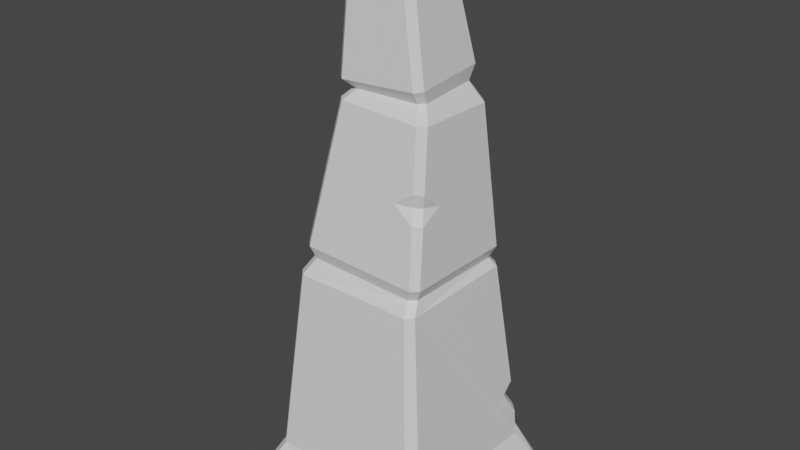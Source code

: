 # Source: DesertPike0.blend  (saved by Blender 2.80.74; exported with 4.5.12 LTS)
import bpy
from mathutils import Matrix  # noqa: F401  (used for matrix-valued properties, if any)

bpy.ops.wm.read_factory_settings(use_empty=True)
scene = bpy.context.scene
scene.name = 'Scene'

# ---- collections
col_collection = bpy.data.collections.new('Collection'); scene.collection.children.link(col_collection)

# ---- materials (node trees are filled in below, after node groups)
mat_material_001 = bpy.data.materials.new('Material.001')
mat_material_001.alpha_threshold = 0.0
mat_material_001.use_transparent_shadow = False
mat_material_001.line_color = (0.0, 0.0, 0.0, 1.0)

# ---- material node trees
mat_material_001.use_nodes = True; mat_material_001.node_tree.nodes.clear()
_N = mat_material_001.node_tree.nodes; _L = mat_material_001.node_tree.links
n0 = _N.new('ShaderNodeOutputMaterial'); n0.name = 'Material Output'; n0.location = (300, 300)
n1 = _N.new('ShaderNodeBsdfPrincipled'); n1.name = 'Principled BSDF'; n1.location = (10, 300)
n1.distribution = 'GGX'
n1.subsurface_method = 'BURLEY'
n1.inputs[2].default_value = 0.4
n1.inputs[3].default_value = 1.45
n1.inputs[27].default_value = (0.0, 0.0, 0.0, 1.0)
n1.inputs[28].default_value = 1.0
_L.new(n1.outputs[0], n0.inputs[0])
n0.is_active_output = True

# ---- world
world_world = bpy.data.worlds.new('World'); scene.world = world_world
world_world.use_nodes = True; world_world.node_tree.nodes.clear()
_N = world_world.node_tree.nodes; _L = world_world.node_tree.links
n0 = _N.new('ShaderNodeOutputWorld'); n0.name = 'World Output'; n0.location = (300, 300)
n1 = _N.new('ShaderNodeBackground'); n1.name = 'Background'; n1.location = (10, 300)
n1.inputs[0].default_value = (0.05088, 0.05088, 0.05088, 1.0)
_L.new(n1.outputs[0], n0.inputs[0])
n0.is_active_output = True
world_world.color = (0.05088, 0.05088, 0.05088)
world_world.use_sun_shadow = False
world_world.sun_shadow_jitter_overblur = 0.0

# ---- meshes
me_cube = bpy.data.meshes.new('Cube')
me_cube.from_pydata([(-1.057, -1.141, -1.882e-10), (-1.141, -1.057, 2.467e-09), (-0.2663, -0.3527, 5.9), (-0.2658, -0.2756, 5.977), (-0.3435, -0.2827, 5.901), (-1.141, 1.057, -1.882e-10), (-1.057, 1.141, 2.999e-09), (-0.3697, 0.2447, 5.931), (-0.2913, 0.2365, 6.007), (-0.2999, 0.3216, 5.939), (1.141, -1.057, -1.882e-10), (1.057, -1.141, 2.999e-09), (0.3313, -0.2509, 5.931), (0.2467, -0.2515, 6.001), (0.2615, -0.3278, 5.924), (1.057, 1.141, -1.882e-10), (1.141, 1.057, 2.999e-09), (0.2279, 0.3464, 5.963), (0.2212, 0.2606, 6.031), (0.3051, 0.2765, 5.962), (-0.6623, -0.736, 2.528), (-0.5929, -0.689, 2.856), (-0.5531, -0.6377, 2.715), (-0.6677, -0.6164, 2.857), (-0.736, -0.6623, 2.528), (-0.6206, -0.5723, 2.716), (-0.4254, -0.3555, 4.592), (-0.405, -0.3776, 4.393), (-0.298, -0.2862, 4.501), (-0.3303, -0.4501, 4.392), (-0.3483, -0.4255, 4.591), (-0.2345, -0.342, 4.499), (-0.3962, 0.5376, 4.648), (-0.3469, 0.5793, 4.362), (-0.2867, 0.4661, 4.522), (-0.4193, 0.5046, 4.367), (-0.466, 0.4607, 4.64), (-0.3425, 0.4026, 4.52), (-0.736, 0.6623, 2.528), (-0.688, 0.6453, 2.82), (-0.6394, 0.5946, 2.682), (-0.6157, 0.72, 2.815), (-0.6623, 0.736, 2.528), (-0.5741, 0.662, 2.677), (0.4978, 0.5061, 4.684), (0.6094, 0.5197, 4.317), (0.4659, 0.4549, 4.518), (0.5347, 0.5923, 4.318), (0.4206, 0.576, 4.685), (0.4024, 0.5106, 4.52), (0.6623, 0.736, 2.528), (0.6451, 0.7385, 2.752), (0.5918, 0.6791, 2.619), (0.7198, 0.666, 2.751), (0.736, 0.6623, 2.528), (0.6593, 0.6136, 2.618), (0.4685, -0.387, 4.629), (0.5513, -0.4372, 4.348), (0.4546, -0.2974, 4.497), (0.6236, -0.3625, 4.342), (0.5384, -0.3101, 4.636), (0.5104, -0.234, 4.498), (0.736, -0.6623, 2.528), (0.7402, -0.5958, 2.787), (0.6781, -0.5532, 2.652), (0.6678, -0.6705, 2.793), (0.6623, -0.736, 2.528), (0.6128, -0.6206, 2.657), (0.8156, 0.8893, 1.06), (0.7563, 0.8495, 0.8933), (0.852, 0.9256, 0.7124), (0.886, 0.8123, 1.092), (0.8296, 0.7755, 0.8965), (0.9279, 0.8543, 0.6904), (0.9076, 0.5314, 0.8849), (0.6217, 0.9085, 0.8759), (0.6207, -0.5761, 3.422), (0.5713, -0.5114, 3.579), (0.598, -0.5307, 3.725), (0.6714, -0.4582, 3.705), (0.6441, -0.4377, 3.567), (0.6933, -0.502, 3.412), (0.3862, -0.5566, 3.585), (0.6798, -0.2366, 3.532), (-0.8495, -0.9232, 0.4429), (-0.9232, -0.8495, 0.4363), (0.83, -0.9232, 0.5216), (-0.9232, 0.8495, 0.6201), (-0.8495, 0.9232, 0.3899), (0.9536, -0.8495, 0.4726), (0.9408, 0.8672, 0.3924), (0.869, 0.9426, 0.4737), (-0.5685, 0.5828, 3.508), (-0.5372, 0.5587, 3.404), (-0.6046, 0.6016, 3.301), (-0.4928, 0.6557, 3.522), (-0.4615, 0.6317, 3.418), (-0.529, 0.6747, 3.313), (-0.2681, 0.6789, 3.296), (-0.5961, 0.3797, 3.336)], [], [(18, 8, 3, 13), (14, 56, 60, 12), (30, 2, 4, 26), (56, 14, 2, 30), (85, 24, 38, 87), (19, 44, 48, 17), (9, 32, 36, 7), (32, 9, 17, 48), (54, 71, 68, 50), (88, 6, 5, 87), (44, 19, 12, 60), (5, 6, 15, 16, 10, 11, 0, 1), (86, 66, 20, 84), (2, 3, 4), (7, 8, 9), (12, 13, 14), (17, 18, 19), (26, 4, 7, 36), (3, 8, 7, 4), (6, 88, 91, 15), (8, 18, 17, 9), (16, 90, 89, 10), (18, 13, 12, 19), (13, 3, 2, 14), (21, 29, 27, 23), (65, 76, 82, 78, 57, 29, 21), (33, 95, 92, 35), (41, 97, 98, 95, 33, 47, 51), (45, 53, 51, 47), (53, 45, 59, 79, 83, 81, 63), (57, 78, 79, 59), (86, 11, 10, 89), (23, 27, 35, 92, 99, 94, 39), (27, 29, 31, 28), (28, 31, 30, 26), (39, 41, 43, 40), (40, 43, 42, 38), (51, 53, 55, 52), (52, 55, 54, 50), (63, 65, 67, 64), (64, 67, 66, 62), (21, 23, 25, 22), (22, 25, 24, 20), (33, 35, 37, 34), (34, 37, 36, 32), (45, 47, 49, 46), (46, 49, 48, 44), (57, 59, 61, 58), (58, 61, 60, 56), (23, 39, 40, 25), (25, 40, 38, 24), (65, 21, 22, 67), (67, 22, 20, 66), (29, 57, 58, 31), (31, 58, 56, 30), (35, 27, 28, 37), (37, 28, 26, 36), (41, 51, 52, 43), (43, 52, 50, 42), (47, 33, 34, 49), (49, 34, 32, 48), (53, 63, 64, 55), (55, 64, 62, 54), (59, 45, 46, 61), (61, 46, 44, 60), (84, 20, 24, 85), (71, 74, 72), (72, 74, 73), (68, 71, 72, 69), (69, 72, 73, 70), (70, 73, 90, 91), (70, 75, 69), (69, 75, 68), (78, 82, 77), (77, 82, 76), (81, 83, 80), (80, 83, 79), (79, 78, 77, 80), (80, 77, 76, 81), (81, 76, 65, 63), (0, 84, 85, 1), (66, 86, 89, 62), (11, 86, 84, 0), (42, 88, 87, 38), (1, 85, 87, 5), (91, 90, 16, 15), (91, 88, 42, 50, 68, 75, 70), (89, 90, 73, 74, 71, 54, 62), (92, 95, 96, 93), (93, 96, 97, 94), (94, 97, 41, 39), (95, 98, 96), (96, 98, 97), (94, 99, 93), (93, 99, 92)])
_uv = me_cube.uv_layers.new(name='UVMap')
_uv.uv.foreach_set('vector', [0.4113, 0.8427, 0.4128, 0.8427, 0.4128, 0.8443, 0.4113, 0.8443, 0.4111, 0.8447, 0.4106, 0.8446, 0.4106, 0.8443, 0.4111, 0.8443, 0.4106, 0.8463, 0.4111, 0.8462, 0.4111, 0.8465, 0.4106, 0.8465, 0.4106, 0.8446, 0.4111, 0.8447, 0.4111, 0.8462, 0.4106, 0.8463, 0.4093, 0.8386, 0.4099, 0.8387, 0.4099, 0.8404, 0.4093, 0.8405, 0.4111, 0.8427, 0.4106, 0.8427, 0.4106, 0.8424, 0.4111, 0.8423, 0.4111, 0.8407, 0.4106, 0.8407, 0.4106, 0.8404, 0.4111, 0.8403, 0.4106, 0.8407, 0.4111, 0.8407, 0.4111, 0.8423, 0.4106, 0.8424, 0.4099, 0.8426, 0.4094, 0.8426, 0.4094, 0.8424, 0.4099, 0.8424, 0.9705, 0.8406, 0.9703, 0.8406, 0.9703, 0.8405, 0.9705, 0.8405, 0.4106, 0.8427, 0.4111, 0.8427, 0.4111, 0.8443, 0.4106, 0.8443, 0.4071, 0.8426, 0.4072, 0.8425, 0.409, 0.8425, 0.4091, 0.8426, 0.4091, 0.8444, 0.409, 0.8445, 0.4072, 0.8445, 0.4071, 0.8444, 0.4093, 0.8446, 0.4099, 0.8446, 0.4099, 0.8464, 0.4093, 0.8464, 0.4111, 0.8462, 0.4111, 0.8462, 0.4111, 0.8465, 0.4111, 0.8403, 0.4111, 0.8403, 0.4111, 0.8405, 0.4111, 0.8443, 0.4111, 0.8443, 0.4111, 0.8445, 0.4111, 0.8423, 0.4111, 0.8423, 0.4111, 0.8425, 0.4106, 0.8387, 0.4111, 0.8388, 0.4111, 0.8403, 0.4106, 0.8404, 0.4128, 0.8443, 0.4128, 0.8427, 0.413, 0.8427, 0.413, 0.8443, 0.9703, 0.8406, 0.9705, 0.8406, 0.9705, 0.8424, 0.9703, 0.8424, 0.4128, 0.8427, 0.4113, 0.8427, 0.4113, 0.8425, 0.4129, 0.8425, 0.9703, 0.8426, 0.9705, 0.8426, 0.9705, 0.8444, 0.9703, 0.8444, 0.4113, 0.8427, 0.4113, 0.8443, 0.4111, 0.8443, 0.4111, 0.8427, 0.4113, 0.8443, 0.4128, 0.8443, 0.4129, 0.8445, 0.4113, 0.8445, 0.41, 0.8463, 0.4105, 0.8463, 0.4105, 0.8465, 0.41, 0.8465, 0.41, 0.8446, 0.4102, 0.8446, 0.4103, 0.845, 0.4103, 0.8446, 0.4105, 0.8446, 0.4105, 0.8463, 0.41, 0.8463, 0.4105, 0.8407, 0.4102, 0.8407, 0.4102, 0.8404, 0.4105, 0.8404, 0.41, 0.8406, 0.4102, 0.8407, 0.4101, 0.8411, 0.4102, 0.8407, 0.4105, 0.8407, 0.4105, 0.8424, 0.41, 0.8424, 0.4105, 0.8427, 0.41, 0.8426, 0.41, 0.8424, 0.4105, 0.8424, 0.41, 0.8426, 0.4105, 0.8427, 0.4105, 0.8443, 0.4103, 0.8444, 0.4102, 0.844, 0.4102, 0.8444, 0.41, 0.8444, 0.4105, 0.8446, 0.4103, 0.8446, 0.4103, 0.8444, 0.4105, 0.8443, 0.9705, 0.8446, 0.9703, 0.8446, 0.9703, 0.8444, 0.9705, 0.8444, 0.41, 0.8387, 0.4105, 0.8387, 0.4105, 0.8404, 0.4102, 0.8404, 0.4102, 0.8401, 0.4101, 0.8404, 0.41, 0.8404, 0.4105, 0.8465, 0.4105, 0.8463, 0.4106, 0.8463, 0.4106, 0.8465, 0.4106, 0.8465, 0.4106, 0.8463, 0.4106, 0.8463, 0.4106, 0.8465, 0.41, 0.8404, 0.41, 0.8406, 0.4099, 0.8406, 0.4099, 0.8404, 0.4099, 0.8404, 0.4099, 0.8406, 0.4099, 0.8406, 0.4099, 0.8404, 0.41, 0.8424, 0.41, 0.8426, 0.4099, 0.8426, 0.4099, 0.8424, 0.4099, 0.8424, 0.4099, 0.8426, 0.4099, 0.8426, 0.4099, 0.8424, 0.41, 0.8444, 0.41, 0.8446, 0.4099, 0.8446, 0.4099, 0.8444, 0.4099, 0.8444, 0.4099, 0.8446, 0.4099, 0.8446, 0.4099, 0.8444, 0.41, 0.8463, 0.41, 0.8465, 0.4099, 0.8465, 0.4099, 0.8464, 0.4099, 0.8464, 0.4099, 0.8465, 0.4099, 0.8465, 0.4099, 0.8464, 0.4105, 0.8407, 0.4105, 0.8404, 0.4106, 0.8404, 0.4106, 0.8407, 0.4106, 0.8407, 0.4106, 0.8404, 0.4106, 0.8404, 0.4106, 0.8407, 0.4105, 0.8427, 0.4105, 0.8424, 0.4106, 0.8424, 0.4106, 0.8427, 0.4106, 0.8427, 0.4106, 0.8424, 0.4106, 0.8424, 0.4106, 0.8427, 0.4105, 0.8446, 0.4105, 0.8443, 0.4106, 0.8443, 0.4106, 0.8446, 0.4106, 0.8446, 0.4106, 0.8443, 0.4106, 0.8443, 0.4106, 0.8446, 0.41, 0.8387, 0.41, 0.8404, 0.4099, 0.8404, 0.4099, 0.8387, 0.4099, 0.8387, 0.4099, 0.8404, 0.4099, 0.8404, 0.4099, 0.8387, 0.41, 0.8446, 0.41, 0.8463, 0.4099, 0.8464, 0.4099, 0.8446, 0.4099, 0.8446, 0.4099, 0.8464, 0.4099, 0.8464, 0.4099, 0.8446, 0.4105, 0.8463, 0.4105, 0.8446, 0.4106, 0.8446, 0.4106, 0.8463, 0.4106, 0.8463, 0.4106, 0.8446, 0.4106, 0.8446, 0.4106, 0.8463, 0.4105, 0.8404, 0.4105, 0.8387, 0.4106, 0.8387, 0.4106, 0.8404, 0.4106, 0.8404, 0.4106, 0.8387, 0.4106, 0.8387, 0.4106, 0.8404, 0.41, 0.8406, 0.41, 0.8424, 0.4099, 0.8424, 0.4099, 0.8406, 0.4099, 0.8406, 0.4099, 0.8424, 0.4099, 0.8424, 0.4099, 0.8406, 0.4105, 0.8424, 0.4105, 0.8407, 0.4106, 0.8407, 0.4106, 0.8424, 0.4106, 0.8424, 0.4106, 0.8407, 0.4106, 0.8407, 0.4106, 0.8424, 0.41, 0.8426, 0.41, 0.8444, 0.4099, 0.8444, 0.4099, 0.8426, 0.4099, 0.8426, 0.4099, 0.8444, 0.4099, 0.8444, 0.4099, 0.8426, 0.4105, 0.8443, 0.4105, 0.8427, 0.4106, 0.8427, 0.4106, 0.8443, 0.4106, 0.8443, 0.4106, 0.8427, 0.4106, 0.8427, 0.4106, 0.8443, 0.4093, 0.8464, 0.4099, 0.8464, 0.4099, 0.8465, 0.4093, 0.8465, 0.4094, 0.8426, 0.4094, 0.8429, 0.4094, 0.8426, 0.4094, 0.8426, 0.4094, 0.8429, 0.4093, 0.8426, 0.4094, 0.8424, 0.4094, 0.8426, 0.4094, 0.8426, 0.4094, 0.8424, 0.4094, 0.8424, 0.4094, 0.8426, 0.4093, 0.8426, 0.4093, 0.8424, 0.4093, 0.8424, 0.4093, 0.8426, 0.4093, 0.8426, 0.4093, 0.8424, 0.4093, 0.8424, 0.4094, 0.8422, 0.4094, 0.8424, 0.4094, 0.8424, 0.4094, 0.8422, 0.4094, 0.8424, 0.4103, 0.8446, 0.4103, 0.845, 0.4103, 0.8446, 0.4103, 0.8446, 0.4103, 0.845, 0.4102, 0.8446, 0.4102, 0.8444, 0.4102, 0.844, 0.4103, 0.8444, 0.4103, 0.8444, 0.4102, 0.844, 0.4103, 0.8444, 0.4103, 0.8444, 0.4103, 0.8446, 0.4103, 0.8446, 0.4103, 0.8444, 0.4103, 0.8444, 0.4103, 0.8446, 0.4102, 0.8446, 0.4102, 0.8444, 0.4102, 0.8444, 0.4102, 0.8446, 0.41, 0.8446, 0.41, 0.8444, 0.9703, 0.8464, 0.9705, 0.8464, 0.9705, 0.8465, 0.9703, 0.8465, 0.4099, 0.8446, 0.4093, 0.8446, 0.4093, 0.8444, 0.4099, 0.8444, 0.9703, 0.8446, 0.9705, 0.8446, 0.9705, 0.8464, 0.9703, 0.8464, 0.4099, 0.8406, 0.4093, 0.8406, 0.4093, 0.8405, 0.4099, 0.8404, 0.9703, 0.8386, 0.9705, 0.8386, 0.9705, 0.8405, 0.9703, 0.8405, 0.9705, 0.8424, 0.9705, 0.8426, 0.9703, 0.8426, 0.9703, 0.8424, 0.4093, 0.8424, 0.4093, 0.8406, 0.4099, 0.8406, 0.4099, 0.8424, 0.4094, 0.8424, 0.4094, 0.8422, 0.4093, 0.8424, 0.4093, 0.8444, 0.4093, 0.8426, 0.4093, 0.8426, 0.4094, 0.8429, 0.4094, 0.8426, 0.4099, 0.8426, 0.4099, 0.8444, 0.4102, 0.8404, 0.4102, 0.8407, 0.4102, 0.8407, 0.4102, 0.8404, 0.4102, 0.8404, 0.4102, 0.8407, 0.4102, 0.8407, 0.4101, 0.8404, 0.4101, 0.8404, 0.4102, 0.8407, 0.41, 0.8406, 0.41, 0.8404, 0.4102, 0.8407, 0.4101, 0.8411, 0.4102, 0.8407, 0.4102, 0.8407, 0.4101, 0.8411, 0.4102, 0.8407, 0.4101, 0.8404, 0.4102, 0.8401, 0.4102, 0.8404, 0.4102, 0.8404, 0.4102, 0.8401, 0.4102, 0.8404])
me_cube.materials.append(mat_material_001)
me_cube.use_remesh_preserve_volume = False
me_cube.use_remesh_preserve_attributes = False
me_cube.use_mirror_vertex_groups = False
me_cube.update()

# ---- objects
ob_cube = bpy.data.objects.new('Cube', me_cube)

# ---- transforms, parenting, visibility, modifiers, constraints
ob_cube.location = (0.0, 0.0, 0.0)
ob_cube.lineart.crease_threshold = 0.0

# ---- collection membership
col_collection.objects.link(ob_cube)

# ---- scene / render settings (as saved in the file)
scene.frame_start = 1; scene.frame_end = 250; scene.frame_set(1)
scene.render.engine = 'BLENDER_EEVEE_NEXT'
scene.cycles.use_denoising = False
scene.cycles.samples = 128
scene.cycles.sampling_pattern = 'TABULATED_SOBOL'
scene.cycles.use_adaptive_sampling = False
scene.cycles.use_light_tree = False
scene.view_settings.view_transform = 'Filmic'
bpy.context.view_layer.update()

# ---- added for rendering (the .blend has no active camera and no usable light): camera, sun
cam_auto = bpy.data.cameras.new('AutoCamera')
cam_auto.lens = 50.0
cam_auto.sensor_width = 36.0
cam_auto.clip_end = 1000.0
ob_auto_camera = bpy.data.objects.new('AutoCamera', cam_auto)
scene.collection.objects.link(ob_auto_camera)
ob_auto_camera.location = (6.32789, -7.59347, 8.07766)
ob_auto_camera.rotation_euler = (1.09748, -7.21219e-08, 0.694738)
scene.camera = ob_auto_camera
light_auto_sun = bpy.data.lights.new('AutoSun', 'SUN')
light_auto_sun.energy = 3.0
light_auto_sun.angle = 0.0523599
ob_auto_sun = bpy.data.objects.new('AutoSun', light_auto_sun)
scene.collection.objects.link(ob_auto_sun)
ob_auto_sun.rotation_euler = (0.872665, 0.174533, 0.523599)
bpy.context.view_layer.update()
